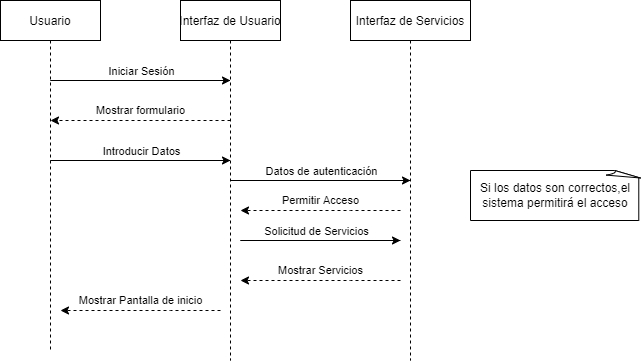

The diagram above was exported from draw.io. Its source (the exported page's mxGraphModel, read from the mxfile embedded in the PNG):
<mxGraphModel dx="868" dy="425" grid="1" gridSize="10" guides="1" tooltips="1" connect="1" arrows="1" fold="1" page="1" pageScale="1" pageWidth="850" pageHeight="1100" math="0" shadow="0">
  <root>
    <mxCell id="0" />
    <mxCell id="1" parent="0" />
    <mxCell id="3nuBFxr9cyL0pnOWT2aG-1" value="Usuario" style="shape=umlLifeline;perimeter=lifelinePerimeter;container=1;collapsible=0;recursiveResize=0;rounded=0;shadow=0;strokeWidth=1;" parent="1" vertex="1">
      <mxGeometry x="120" y="80" width="100" height="350" as="geometry" />
    </mxCell>
    <mxCell id="3nuBFxr9cyL0pnOWT2aG-5" value="Interfaz de Usuario" style="shape=umlLifeline;perimeter=lifelinePerimeter;container=1;collapsible=0;recursiveResize=0;rounded=0;shadow=0;strokeWidth=1;" parent="1" vertex="1">
      <mxGeometry x="300" y="80" width="100" height="360" as="geometry" />
    </mxCell>
    <mxCell id="7mIIYSKt2z_IgvIsZDhF-5" value="Mostrar formulario" style="endArrow=classic;html=1;rounded=0;dashed=1;" parent="3nuBFxr9cyL0pnOWT2aG-5" edge="1">
      <mxGeometry y="-10" width="50" height="50" relative="1" as="geometry">
        <mxPoint x="50" y="120" as="sourcePoint" />
        <mxPoint x="-130" y="120" as="targetPoint" />
        <Array as="points">
          <mxPoint x="10" y="120" />
          <mxPoint x="-20" y="120" />
          <mxPoint x="-50" y="120" />
        </Array>
        <mxPoint as="offset" />
      </mxGeometry>
    </mxCell>
    <mxCell id="7mIIYSKt2z_IgvIsZDhF-9" value="" style="endArrow=classic;html=1;rounded=0;" parent="3nuBFxr9cyL0pnOWT2aG-5" edge="1">
      <mxGeometry width="50" height="50" relative="1" as="geometry">
        <mxPoint x="49.5" y="160" as="sourcePoint" />
        <mxPoint x="50" y="160" as="targetPoint" />
        <Array as="points">
          <mxPoint x="-20" y="160" />
          <mxPoint x="-30" y="160" />
          <mxPoint x="-40" y="160" />
          <mxPoint x="-60" y="160" />
          <mxPoint x="-130" y="160" />
        </Array>
      </mxGeometry>
    </mxCell>
    <mxCell id="7mIIYSKt2z_IgvIsZDhF-10" value="Introducir Datos" style="edgeLabel;html=1;align=center;verticalAlign=middle;resizable=0;points=[];" parent="7mIIYSKt2z_IgvIsZDhF-9" vertex="1" connectable="0">
      <mxGeometry x="0.7274" y="-2" relative="1" as="geometry">
        <mxPoint x="-41" y="-12" as="offset" />
      </mxGeometry>
    </mxCell>
    <mxCell id="7mIIYSKt2z_IgvIsZDhF-1" value="Interfaz de Servicios" style="shape=umlLifeline;perimeter=lifelinePerimeter;container=1;collapsible=0;recursiveResize=0;rounded=0;shadow=0;strokeWidth=1;" parent="1" vertex="1">
      <mxGeometry x="470" y="80" width="120" height="360" as="geometry" />
    </mxCell>
    <mxCell id="7mIIYSKt2z_IgvIsZDhF-11" value="" style="endArrow=classic;html=1;rounded=0;" parent="7mIIYSKt2z_IgvIsZDhF-1" edge="1">
      <mxGeometry width="50" height="50" relative="1" as="geometry">
        <mxPoint x="59.5" y="180" as="sourcePoint" />
        <mxPoint x="60" y="180" as="targetPoint" />
        <Array as="points">
          <mxPoint x="-10" y="180" />
          <mxPoint x="-20" y="180" />
          <mxPoint x="-30" y="180" />
          <mxPoint x="-50" y="180" />
          <mxPoint x="-120" y="180" />
        </Array>
      </mxGeometry>
    </mxCell>
    <mxCell id="7mIIYSKt2z_IgvIsZDhF-12" value="Datos de autenticación" style="edgeLabel;html=1;align=center;verticalAlign=middle;resizable=0;points=[];" parent="7mIIYSKt2z_IgvIsZDhF-11" vertex="1" connectable="0">
      <mxGeometry x="0.7274" y="-2" relative="1" as="geometry">
        <mxPoint x="-41" y="-12" as="offset" />
      </mxGeometry>
    </mxCell>
    <mxCell id="7mIIYSKt2z_IgvIsZDhF-13" value="Permitir Acceso" style="endArrow=classic;html=1;rounded=0;dashed=1;" parent="7mIIYSKt2z_IgvIsZDhF-1" edge="1">
      <mxGeometry y="-10" width="50" height="50" relative="1" as="geometry">
        <mxPoint x="50" y="210" as="sourcePoint" />
        <mxPoint x="-110" y="210" as="targetPoint" />
        <Array as="points">
          <mxPoint x="20" y="210" />
          <mxPoint y="210" />
          <mxPoint x="-10" y="210" />
          <mxPoint x="-40" y="210" />
        </Array>
        <mxPoint as="offset" />
      </mxGeometry>
    </mxCell>
    <mxCell id="7mIIYSKt2z_IgvIsZDhF-14" value="" style="endArrow=classic;html=1;rounded=0;" parent="7mIIYSKt2z_IgvIsZDhF-1" edge="1">
      <mxGeometry width="50" height="50" relative="1" as="geometry">
        <mxPoint x="50" y="240" as="sourcePoint" />
        <mxPoint x="50" y="240" as="targetPoint" />
        <Array as="points">
          <mxPoint x="-10" y="240" />
          <mxPoint x="-20" y="240" />
          <mxPoint x="-30" y="240" />
          <mxPoint x="-50" y="240" />
          <mxPoint x="-110" y="240" />
        </Array>
      </mxGeometry>
    </mxCell>
    <mxCell id="7mIIYSKt2z_IgvIsZDhF-15" value="Solicitud de Servicios" style="edgeLabel;html=1;align=center;verticalAlign=middle;resizable=0;points=[];" parent="7mIIYSKt2z_IgvIsZDhF-14" vertex="1" connectable="0">
      <mxGeometry x="0.7274" y="-2" relative="1" as="geometry">
        <mxPoint x="-41" y="-12" as="offset" />
      </mxGeometry>
    </mxCell>
    <mxCell id="7mIIYSKt2z_IgvIsZDhF-16" value="Mostrar Servicios" style="endArrow=classic;html=1;rounded=0;dashed=1;" parent="7mIIYSKt2z_IgvIsZDhF-1" edge="1">
      <mxGeometry y="-10" width="50" height="50" relative="1" as="geometry">
        <mxPoint x="50" y="280" as="sourcePoint" />
        <mxPoint x="-110" y="280" as="targetPoint" />
        <Array as="points">
          <mxPoint x="20" y="280" />
          <mxPoint y="280" />
          <mxPoint x="-20" y="280" />
          <mxPoint x="-40" y="280" />
        </Array>
        <mxPoint as="offset" />
      </mxGeometry>
    </mxCell>
    <mxCell id="7mIIYSKt2z_IgvIsZDhF-6" value="" style="endArrow=classic;html=1;rounded=0;" parent="1" edge="1">
      <mxGeometry width="50" height="50" relative="1" as="geometry">
        <mxPoint x="349.5" y="160" as="sourcePoint" />
        <mxPoint x="350" y="160" as="targetPoint" />
        <Array as="points">
          <mxPoint x="280" y="160" />
          <mxPoint x="270" y="160" />
          <mxPoint x="260" y="160" />
          <mxPoint x="240" y="160" />
          <mxPoint x="170" y="160" />
        </Array>
      </mxGeometry>
    </mxCell>
    <mxCell id="7mIIYSKt2z_IgvIsZDhF-8" value="Iniciar Sesión" style="edgeLabel;html=1;align=center;verticalAlign=middle;resizable=0;points=[];" parent="7mIIYSKt2z_IgvIsZDhF-6" vertex="1" connectable="0">
      <mxGeometry x="0.7274" y="-2" relative="1" as="geometry">
        <mxPoint x="-41" y="-12" as="offset" />
      </mxGeometry>
    </mxCell>
    <mxCell id="7mIIYSKt2z_IgvIsZDhF-17" value="Mostrar Pantalla de inicio" style="endArrow=classic;html=1;rounded=0;dashed=1;" parent="1" edge="1">
      <mxGeometry y="-10" width="50" height="50" relative="1" as="geometry">
        <mxPoint x="340" y="390" as="sourcePoint" />
        <mxPoint x="180" y="390" as="targetPoint" />
        <Array as="points">
          <mxPoint x="310" y="390" />
          <mxPoint x="290" y="390" />
          <mxPoint x="270" y="390" />
          <mxPoint x="250" y="390" />
        </Array>
        <mxPoint as="offset" />
      </mxGeometry>
    </mxCell>
    <mxCell id="TGdXBz49HJFMLxdAdmpE-3" value="Si los datos son correctos,el sistema permitirá el acceso" style="whiteSpace=wrap;html=1;shape=mxgraph.basic.document" vertex="1" parent="1">
      <mxGeometry x="590" y="250" width="170" height="50" as="geometry" />
    </mxCell>
  </root>
</mxGraphModel>